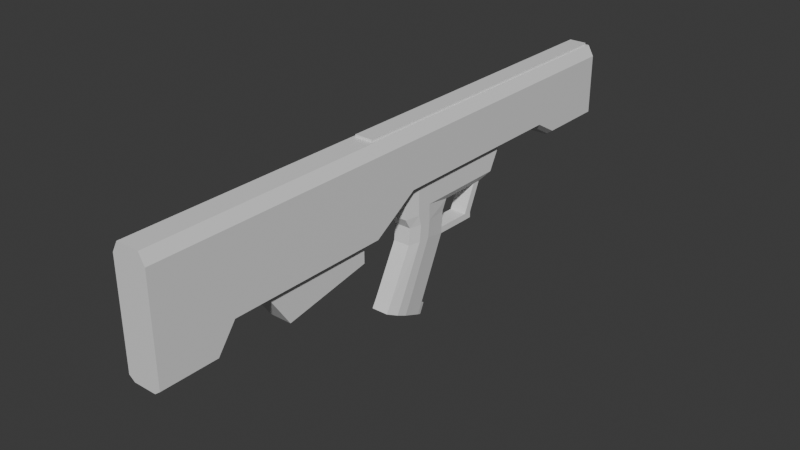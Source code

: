 # Source: ProtoBullpup.blend  (saved by Blender 4.4.32; exported with 4.5.12 LTS)
import bpy
from mathutils import Matrix  # noqa: F401  (used for matrix-valued properties, if any)

bpy.ops.wm.read_factory_settings(use_empty=True)
scene = bpy.context.scene
scene.name = 'Scene'

# ---- collections
col_collection = bpy.data.collections.new('Collection'); scene.collection.children.link(col_collection)

# ---- materials (node trees are filled in below, after node groups)
mat_material = bpy.data.materials.new('Material')
mat_material.alpha_threshold = 0.0
mat_material.roughness = 0.5
mat_material.line_color = (0.0, 0.0, 0.0, 1.0)

# ---- material node trees
mat_material.use_nodes = True; mat_material.node_tree.nodes.clear()
_N = mat_material.node_tree.nodes; _L = mat_material.node_tree.links
n0 = _N.new('ShaderNodeOutputMaterial'); n0.name = 'Material Output'; n0.location = (300, 300)
n1 = _N.new('ShaderNodeBsdfPrincipled'); n1.name = 'Principled BSDF'; n1.location = (10, 300)
n1.inputs[3].default_value = 1.45
_L.new(n1.outputs[0], n0.inputs[0])
n0.is_active_output = True

# ---- world
world_world = bpy.data.worlds.new('World'); scene.world = world_world
world_world.use_nodes = True; world_world.node_tree.nodes.clear()
_N = world_world.node_tree.nodes; _L = world_world.node_tree.links
n0 = _N.new('ShaderNodeOutputWorld'); n0.name = 'World Output'; n0.location = (300, 300)
n1 = _N.new('ShaderNodeBackground'); n1.name = 'Background'; n1.location = (10, 300)
n1.inputs[0].default_value = (0.05088, 0.05088, 0.05088, 1.0)
_L.new(n1.outputs[0], n0.inputs[0])
n0.is_active_output = True
world_world.color = (0.05088, 0.05088, 0.05088)
world_world.sun_shadow_jitter_overblur = 0.0

# ---- meshes
me_cube = bpy.data.meshes.new('Cube')
me_cube.from_pydata([(0.1993, 3.097, 0.4173), (0.1993, 3.097, -0.2782), (0.1993, -3.529, 0.4173), (0.1993, -3.529, -0.7526), (0.0, -0.7869, 0.5397), (0.0, -0.7869, -0.5087), (0.1993, -0.7869, -0.4573), (0.1993, -0.7869, 0.4173), (0.0, 3.072, -0.3297), (0.0, -3.529, 0.5397), (0.0, -3.529, -0.804), (0.0, 3.068, 0.5397), (0.0, -0.2423, -0.1674), (0.1993, -0.2423, -0.116), (0.1993, -0.2423, 0.4173), (0.1993, 2.017, -0.116), (0.0, 2.017, -0.1674), (0.1993, 2.017, 0.4173), (0.1993, 2.301, -0.2782), (0.0, 2.326, -0.3297), (0.1993, 2.301, 0.4173), (0.1993, -2.204, -0.4573), (0.1993, -2.204, 0.4173), (0.0, -2.204, -0.5087), (0.0, -2.204, 0.5397), (0.1993, -2.67, 0.4173), (0.0, -2.67, -0.5087), (0.0, -2.67, 0.5397), (0.1993, -2.67, -0.4573), (0.1993, -2.885, 0.4173), (0.0, -2.885, -0.804), (0.0, -2.885, 0.5397), (0.1993, -2.885, -0.7526), (0.1993, -0.9181, -0.4573), (0.1993, -0.9181, 0.4173), (0.0, -0.9181, -0.5087), (0.0, -0.9181, 0.5397), (0.0, -0.9181, -0.6866), (0.0, -1.955, -0.8765), (0.1018, -0.7574, 0.5397), (0.1313, -3.529, -0.804), (0.1313, -0.7869, -0.5087), (0.1018, 3.068, 0.5397), (0.1062, 3.072, -0.3297), (0.1313, -3.529, 0.5397), (0.1018, -0.2423, 0.5397), (0.1313, -0.2423, -0.1674), (0.1313, 2.017, -0.1674), (0.1018, 2.017, 0.5397), (0.1018, 2.301, 0.5397), (0.1062, 2.326, -0.3297), (0.1313, -2.204, 0.5397), (0.1313, -2.204, -0.5087), (0.1313, -2.67, 0.5397), (0.1313, -2.67, -0.5087), (0.1313, -2.885, 0.5397), (0.1313, -2.885, -0.804), (0.1313, -0.9181, -0.5087), (0.1313, -0.9181, 0.5397), (0.1313, -1.955, -0.8765), (0.1313, -0.9181, -0.6866), (0.0, -0.7574, 0.5397), (0.1313, -0.7869, 0.5397), (0.0, 3.097, 0.5397), (0.1313, 3.097, 0.5397), (0.1313, 2.301, 0.5397), (0.1313, 2.017, 0.5397), (0.1313, -0.2423, 0.5397), (0.0, -0.2423, 0.567), (0.0, -0.7574, 0.567), (0.0, 2.017, 0.567), (0.0, 2.301, 0.567), (0.0, 3.068, 0.567), (0.1018, -0.2423, 0.567), (0.1018, 2.017, 0.567), (0.1018, 2.301, 0.567), (0.1018, -0.7574, 0.567), (0.1018, 3.068, 0.567), (0.1313, 3.097, -0.3297), (0.0, 3.097, -0.3297), (0.1313, 2.301, -0.3297), (0.0, 2.301, -0.3297), (0.0, 3.072, -0.3537), (0.0, 2.326, -0.3537), (0.1062, 3.072, -0.3537), (0.1062, 2.326, -0.3537)], [], [(46, 13, 6, 41), (49, 42, 77, 75), (15, 17, 14, 13), (56, 32, 3, 40), (32, 29, 2, 3), (78, 64, 0, 1), (39, 45, 73, 76), (13, 14, 7, 6), (40, 44, 9, 10), (55, 31, 9, 44), (47, 15, 13, 46), (80, 18, 15, 47), (42, 11, 72, 77), (18, 20, 17, 15), (1, 0, 20, 18), (45, 48, 74, 73), (78, 1, 18, 80), (58, 36, 24, 51), (33, 34, 22, 21), (52, 23, 38, 59), (51, 24, 27, 53), (21, 22, 25, 28), (52, 21, 28, 54), (53, 27, 31, 55), (28, 25, 29, 32), (54, 28, 32, 56), (41, 6, 33, 57), (6, 7, 34, 33), (62, 4, 36, 58), (52, 59, 60, 57), (35, 57, 60, 37), (37, 60, 59, 38), (7, 62, 58, 34), (5, 41, 57, 35), (26, 54, 56, 30), (25, 53, 55, 29), (23, 52, 54, 26), (22, 51, 53, 25), (33, 21, 52, 57), (34, 58, 51, 22), (43, 50, 85, 84), (0, 64, 65, 20), (20, 65, 66, 17), (81, 80, 47, 16), (16, 47, 46, 12), (29, 55, 44, 2), (3, 2, 44, 40), (17, 66, 67, 14), (79, 63, 64, 78), (30, 56, 40, 10), (14, 67, 62, 7), (12, 46, 41, 5), (39, 61, 4, 62), (11, 42, 64, 63), (42, 49, 65, 64), (49, 48, 66, 65), (48, 45, 67, 66), (45, 39, 62, 67), (73, 68, 69, 76), (74, 70, 68, 73), (75, 71, 70, 74), (77, 72, 71, 75), (48, 49, 75, 74), (61, 39, 76, 69), (43, 8, 79, 78), (19, 50, 80, 81), (50, 43, 78, 80), (82, 84, 85, 83), (8, 43, 84, 82), (50, 19, 83, 85)])
_uv = me_cube.uv_layers.new(name='UVMap')
_uv.uv.foreach_set('vector', [0.3125, 0.626, 0.375, 0.626, 0.375, 0.6465, 0.3125, 0.6465, 0.7015, 0.5301, 0.7015, 0.5011, 0.7015, 0.5011, 0.7015, 0.5301, 0.375, 0.5408, 0.625, 0.5408, 0.625, 0.626, 0.375, 0.626, 0.3125, 0.7257, 0.375, 0.7257, 0.375, 0.75, 0.3125, 0.75, 0.375, 0.7257, 0.625, 0.7257, 0.625, 0.75, 0.375, 0.75, 0.375, 0.4375, 0.625, 0.4375, 0.625, 0.5, 0.375, 0.5, 0.7015, 0.6454, 0.7015, 0.626, 0.7015, 0.626, 0.7015, 0.6454, 0.375, 0.626, 0.625, 0.626, 0.625, 0.6465, 0.375, 0.6465, 0.375, 0.8125, 0.625, 0.8125, 0.625, 0.875, 0.375, 0.875, 0.6875, 0.7257, 0.75, 0.7257, 0.75, 0.75, 0.6875, 0.75, 0.3125, 0.5408, 0.375, 0.5408, 0.375, 0.626, 0.3125, 0.626, 0.3125, 0.5301, 0.375, 0.5301, 0.375, 0.5408, 0.3125, 0.5408, 0.7015, 0.5011, 0.75, 0.5011, 0.75, 0.5011, 0.7015, 0.5011, 0.375, 0.5301, 0.625, 0.5301, 0.625, 0.5408, 0.375, 0.5408, 0.375, 0.5, 0.625, 0.5, 0.625, 0.5301, 0.375, 0.5301, 0.7015, 0.626, 0.7015, 0.5408, 0.7015, 0.5408, 0.7015, 0.626, 0.3125, 0.5, 0.375, 0.5, 0.375, 0.5301, 0.3125, 0.5301, 0.6875, 0.6515, 0.75, 0.6515, 0.75, 0.7, 0.6875, 0.7, 0.375, 0.6515, 0.625, 0.6515, 0.625, 0.7, 0.375, 0.7, 0.3125, 0.7, 0.25, 0.7, 0.25, 0.7, 0.3125, 0.7, 0.6875, 0.7, 0.75, 0.7, 0.75, 0.7205, 0.6875, 0.7205, 0.375, 0.7, 0.625, 0.7, 0.625, 0.7205, 0.375, 0.7205, 0.3125, 0.7, 0.375, 0.7, 0.375, 0.7205, 0.3125, 0.7205, 0.6875, 0.7205, 0.75, 0.7205, 0.75, 0.7257, 0.6875, 0.7257, 0.375, 0.7205, 0.625, 0.7205, 0.625, 0.7257, 0.375, 0.7257, 0.3125, 0.7205, 0.375, 0.7205, 0.375, 0.7257, 0.3125, 0.7257, 0.3125, 0.6465, 0.375, 0.6465, 0.375, 0.6515, 0.3125, 0.6515, 0.375, 0.6465, 0.625, 0.6465, 0.625, 0.6515, 0.375, 0.6515, 0.6875, 0.6465, 0.75, 0.6465, 0.75, 0.6515, 0.6875, 0.6515, 0.3125, 0.7, 0.3125, 0.7, 0.3125, 0.6515, 0.3125, 0.6515, 0.25, 0.6515, 0.3125, 0.6515, 0.3125, 0.6515, 0.25, 0.6515, 0.25, 0.6515, 0.3125, 0.6515, 0.3125, 0.7, 0.25, 0.7, 0.625, 0.6465, 0.6875, 0.6465, 0.6875, 0.6515, 0.625, 0.6515, 0.25, 0.6465, 0.3125, 0.6465, 0.3125, 0.6515, 0.25, 0.6515, 0.25, 0.7205, 0.3125, 0.7205, 0.3125, 0.7257, 0.25, 0.7257, 0.625, 0.7205, 0.6875, 0.7205, 0.6875, 0.7257, 0.625, 0.7257, 0.25, 0.7, 0.3125, 0.7, 0.3125, 0.7205, 0.25, 0.7205, 0.625, 0.7, 0.6875, 0.7, 0.6875, 0.7205, 0.625, 0.7205, 0.375, 0.6515, 0.375, 0.7, 0.3125, 0.7, 0.3125, 0.6515, 0.625, 0.6515, 0.6875, 0.6515, 0.6875, 0.7, 0.625, 0.7, 0.3006, 0.5009, 0.3006, 0.5291, 0.3006, 0.5291, 0.3006, 0.5009, 0.625, 0.5, 0.6875, 0.5, 0.6875, 0.5301, 0.625, 0.5301, 0.625, 0.5301, 0.6875, 0.5301, 0.6875, 0.5408, 0.625, 0.5408, 0.25, 0.5301, 0.3125, 0.5301, 0.3125, 0.5408, 0.25, 0.5408, 0.25, 0.5408, 0.3125, 0.5408, 0.3125, 0.626, 0.25, 0.626, 0.625, 0.7257, 0.6875, 0.7257, 0.6875, 0.75, 0.625, 0.75, 0.375, 0.75, 0.625, 0.75, 0.625, 0.8125, 0.375, 0.8125, 0.625, 0.5408, 0.6875, 0.5408, 0.6875, 0.626, 0.625, 0.626, 0.375, 0.375, 0.625, 0.375, 0.625, 0.4375, 0.375, 0.4375, 0.25, 0.7257, 0.3125, 0.7257, 0.3125, 0.75, 0.25, 0.75, 0.625, 0.626, 0.6875, 0.626, 0.6875, 0.6465, 0.625, 0.6465, 0.25, 0.626, 0.3125, 0.626, 0.3125, 0.6465, 0.25, 0.6465, 0.7015, 0.6454, 0.75, 0.6454, 0.75, 0.6465, 0.6875, 0.6465, 0.75, 0.5011, 0.7015, 0.5011, 0.6875, 0.5, 0.75, 0.5, 0.7015, 0.5011, 0.7015, 0.5301, 0.6875, 0.5301, 0.6875, 0.5, 0.7015, 0.5301, 0.7015, 0.5408, 0.6875, 0.5408, 0.6875, 0.5301, 0.7015, 0.5408, 0.7015, 0.626, 0.6875, 0.626, 0.6875, 0.5408, 0.7015, 0.626, 0.7015, 0.6454, 0.6875, 0.6465, 0.6875, 0.626, 0.7015, 0.626, 0.75, 0.626, 0.75, 0.6454, 0.7015, 0.6454, 0.7015, 0.5408, 0.75, 0.5408, 0.75, 0.626, 0.7015, 0.626, 0.7015, 0.5301, 0.75, 0.5301, 0.75, 0.5408, 0.7015, 0.5408, 0.7015, 0.5011, 0.75, 0.5011, 0.75, 0.5301, 0.7015, 0.5301, 0.7015, 0.5408, 0.7015, 0.5301, 0.7015, 0.5301, 0.7015, 0.5408, 0.75, 0.6454, 0.7015, 0.6454, 0.7015, 0.6454, 0.75, 0.6454, 0.3006, 0.5009, 0.25, 0.5009, 0.25, 0.5, 0.3125, 0.5, 0.25, 0.5291, 0.3006, 0.5291, 0.3125, 0.5301, 0.25, 0.5301, 0.3006, 0.5291, 0.3006, 0.5009, 0.3125, 0.5, 0.3125, 0.5301, 0.25, 0.5009, 0.3006, 0.5009, 0.3006, 0.5291, 0.25, 0.5291, 0.25, 0.5009, 0.3006, 0.5009, 0.3006, 0.5009, 0.25, 0.5009, 0.3006, 0.5291, 0.25, 0.5291, 0.25, 0.5291, 0.3006, 0.5291])
me_cube.materials.append(mat_material)
me_cube.use_mirror_vertex_groups = False
me_cube.update()
me_cube_001 = bpy.data.meshes.new('Cube.001')
me_cube_001.from_pydata([(0.0, 0.4324, -0.4884), (0.0, 0.4324, -0.116), (0.1365, 0.4324, -0.116), (0.09759, 0.4324, -0.4884), (0.09759, -0.2423, -0.4884), (0.09759, -0.2423, -0.116), (0.09759, 1.01, -0.4884), (0.1365, 1.325, -0.116), (0.0, 1.01, -0.4884), (0.0, 1.325, -0.116), (0.0, -0.2423, -0.4884), (0.0, -0.2423, -0.116), (0.0, -0.1737, -0.6069), (0.09759, -0.1737, -0.6069), (0.09759, 0.3723, -0.6069), (0.0, 0.3723, -0.6069), (0.0, -0.1926, -0.7988), (0.09759, -0.1926, -0.7988), (0.09759, 0.3533, -0.87), (0.0, 0.3533, -0.87), (0.0, -0.5471, -1.462), (0.09759, -0.5471, -1.462), (0.09759, -0.02906, -1.706), (0.0, -0.02906, -1.706), (0.0, 1.179, -0.116), (0.1365, 1.179, -0.116), (0.09759, 0.916, -0.4884), (0.0, 0.916, -0.4884), (0.09759, -0.1874, -0.744), (0.09759, 0.3586, -0.7968), (0.0, 0.3586, -0.7968), (0.0, -0.1874, -0.744), (0.09759, 0.7736, -0.8049), (0.09759, 0.8678, -0.8049), (0.0, 0.8678, -0.8049), (0.09759, 0.7736, -0.8774), (0.0, 0.7736, -0.8774), (0.09759, 0.8678, -0.8774), (0.0, 0.7736, -0.8049), (0.0, 0.8678, -0.8774), (0.1365, 0.09506, -0.116), (0.1365, 0.09506, -0.4884), (0.0, 0.09506, -0.116), (0.1365, 0.0993, -0.6069), (0.1365, 0.08031, -0.7988), (0.1365, -0.2881, -1.584), (0.0, -0.2881, -1.584), (0.1365, 0.0856, -0.744), (0.1365, 0.4324, -0.417), (0.1365, 1.168, -0.417), (0.09759, -0.2423, -0.417), (0.0, -0.2423, -0.417), (0.0, 1.168, -0.417), (0.1365, 1.048, -0.417), (0.1365, 0.09506, -0.417), (0.1344, -0.07361, -0.116), (0.0, -0.07361, -0.116), (0.0, -0.4176, -1.523), (0.1344, -0.07361, -0.4884), (0.1344, -0.03718, -0.6069), (0.1344, -0.05617, -0.7988), (0.1344, -0.4176, -1.523), (0.1344, -0.05088, -0.744), (0.1344, -0.07361, -0.417), (0.09759, -0.4955, -1.376), (0.09759, 0.02667, -1.584), (0.0, 0.02667, -1.584), (0.0, -0.4955, -1.376), (0.1365, -0.2344, -1.48), (0.1344, -0.3649, -1.428), (0.08458, 0.02404, -1.73), (0.0, 0.02404, -1.73), (0.08458, 0.07977, -1.609), (0.0, 0.07977, -1.609)], [], [(6, 26, 32, 33), (52, 9, 7, 49), (63, 55, 5, 50), (53, 25, 2, 48), (0, 3, 14, 15), (27, 26, 3, 0), (55, 56, 11, 5), (4, 10, 12, 13), (50, 5, 11, 51), (25, 24, 1, 2), (58, 4, 13, 59), (69, 64, 21, 61), (62, 28, 17, 60), (28, 31, 16, 17), (57, 61, 21, 20), (65, 22, 70, 72), (64, 67, 20, 21), (7, 9, 24, 25), (30, 29, 32, 38), (49, 7, 25, 53), (13, 12, 31, 28), (59, 13, 28, 62), (15, 14, 29, 30), (36, 39, 37, 35), (34, 33, 37, 39), (26, 27, 38, 32), (8, 6, 33, 34), (29, 18, 35, 32), (18, 19, 36, 35), (33, 32, 35, 37), (14, 43, 47, 29), (23, 22, 45, 46), (29, 47, 44, 18), (65, 68, 45, 22), (3, 41, 43, 14), (2, 1, 42, 40), (48, 2, 40, 54), (3, 48, 54, 41), (6, 49, 53, 26), (4, 50, 51, 10), (26, 53, 48, 3), (58, 63, 50, 4), (8, 52, 49, 6), (41, 54, 63, 58), (43, 59, 62, 47), (46, 45, 61, 57), (47, 62, 60, 44), (68, 69, 61, 45), (41, 58, 59, 43), (40, 42, 56, 55), (54, 40, 55, 63), (44, 60, 69, 68), (18, 44, 68, 65), (17, 16, 67, 64), (19, 18, 65, 66), (60, 17, 64, 69), (73, 72, 70, 71), (22, 23, 71, 70), (66, 65, 72, 73)])
_uv = me_cube_001.uv_layers.new(name='UVMap')
_uv.uv.foreach_set('vector', [0.375, 0.5, 0.375, 0.5225, 0.375, 0.5225, 0.375, 0.5, 0.5, 0.375, 0.625, 0.375, 0.625, 0.5, 0.5, 0.5, 0.5, 0.722, 0.625, 0.722, 0.625, 0.75, 0.5, 0.75, 0.5, 0.5225, 0.625, 0.5225, 0.625, 0.6381, 0.5, 0.6381, 0.25, 0.6381, 0.375, 0.6381, 0.375, 0.6381, 0.25, 0.6381, 0.25, 0.5225, 0.375, 0.5225, 0.375, 0.6381, 0.25, 0.6381, 0.625, 0.722, 0.75, 0.722, 0.75, 0.75, 0.625, 0.75, 0.375, 0.75, 0.375, 0.875, 0.375, 0.875, 0.375, 0.75, 0.5, 0.75, 0.625, 0.75, 0.625, 0.875, 0.5, 0.875, 0.625, 0.5225, 0.75, 0.5225, 0.75, 0.6381, 0.625, 0.6381, 0.375, 0.722, 0.375, 0.75, 0.375, 0.75, 0.375, 0.722, 0.375, 0.722, 0.375, 0.75, 0.375, 0.75, 0.375, 0.722, 0.375, 0.722, 0.375, 0.75, 0.375, 0.75, 0.375, 0.722, 0.375, 0.75, 0.375, 0.875, 0.375, 0.875, 0.375, 0.75, 0.25, 0.722, 0.375, 0.722, 0.375, 0.75, 0.25, 0.75, 0.375, 0.6381, 0.375, 0.6381, 0.375, 0.6381, 0.375, 0.6381, 0.375, 0.75, 0.375, 0.875, 0.375, 0.875, 0.375, 0.75, 0.625, 0.5, 0.75, 0.5, 0.75, 0.5225, 0.625, 0.5225, 0.25, 0.6381, 0.375, 0.6381, 0.375, 0.6381, 0.25, 0.6381, 0.5, 0.5, 0.625, 0.5, 0.625, 0.5225, 0.5, 0.5225, 0.375, 0.75, 0.375, 0.875, 0.375, 0.875, 0.375, 0.75, 0.375, 0.722, 0.375, 0.75, 0.375, 0.75, 0.375, 0.722, 0.25, 0.6381, 0.375, 0.6381, 0.375, 0.6381, 0.25, 0.6381, 0.25, 0.6381, 0.375, 0.375, 0.375, 0.5, 0.375, 0.6381, 0.375, 0.375, 0.375, 0.5, 0.375, 0.5, 0.375, 0.375, 0.375, 0.5225, 0.25, 0.5225, 0.25, 0.5225, 0.375, 0.5225, 0.375, 0.375, 0.375, 0.5, 0.375, 0.5, 0.375, 0.375, 0.375, 0.6381, 0.375, 0.6381, 0.375, 0.6381, 0.375, 0.6381, 0.375, 0.6381, 0.25, 0.6381, 0.25, 0.6381, 0.375, 0.6381, 0.375, 0.5, 0.375, 0.6381, 0.375, 0.6381, 0.375, 0.5, 0.375, 0.6381, 0.375, 0.694, 0.375, 0.694, 0.375, 0.6381, 0.25, 0.6381, 0.375, 0.6381, 0.375, 0.694, 0.25, 0.694, 0.375, 0.6381, 0.375, 0.694, 0.375, 0.694, 0.375, 0.6381, 0.375, 0.6381, 0.375, 0.694, 0.375, 0.694, 0.375, 0.6381, 0.375, 0.6381, 0.375, 0.694, 0.375, 0.694, 0.375, 0.6381, 0.625, 0.6381, 0.75, 0.6381, 0.75, 0.694, 0.625, 0.694, 0.5, 0.6381, 0.625, 0.6381, 0.625, 0.694, 0.5, 0.694, 0.375, 0.6381, 0.5, 0.6381, 0.5, 0.694, 0.375, 0.694, 0.375, 0.5, 0.5, 0.5, 0.5, 0.5225, 0.375, 0.5225, 0.375, 0.75, 0.5, 0.75, 0.5, 0.875, 0.375, 0.875, 0.375, 0.5225, 0.5, 0.5225, 0.5, 0.6381, 0.375, 0.6381, 0.375, 0.722, 0.5, 0.722, 0.5, 0.75, 0.375, 0.75, 0.375, 0.375, 0.5, 0.375, 0.5, 0.5, 0.375, 0.5, 0.375, 0.694, 0.5, 0.694, 0.5, 0.722, 0.375, 0.722, 0.375, 0.694, 0.375, 0.722, 0.375, 0.722, 0.375, 0.694, 0.25, 0.694, 0.375, 0.694, 0.375, 0.722, 0.25, 0.722, 0.375, 0.694, 0.375, 0.722, 0.375, 0.722, 0.375, 0.694, 0.375, 0.694, 0.375, 0.722, 0.375, 0.722, 0.375, 0.694, 0.375, 0.694, 0.375, 0.722, 0.375, 0.722, 0.375, 0.694, 0.625, 0.694, 0.75, 0.694, 0.75, 0.722, 0.625, 0.722, 0.5, 0.694, 0.625, 0.694, 0.625, 0.722, 0.5, 0.722, 0.375, 0.694, 0.375, 0.722, 0.375, 0.722, 0.375, 0.694, 0.375, 0.6381, 0.375, 0.694, 0.375, 0.694, 0.375, 0.6381, 0.375, 0.75, 0.375, 0.875, 0.375, 0.875, 0.375, 0.75, 0.25, 0.6381, 0.375, 0.6381, 0.375, 0.6381, 0.25, 0.6381, 0.375, 0.722, 0.375, 0.75, 0.375, 0.75, 0.375, 0.722, 0.25, 0.6381, 0.375, 0.6381, 0.375, 0.6381, 0.25, 0.6381, 0.375, 0.6381, 0.25, 0.6381, 0.25, 0.6381, 0.375, 0.6381, 0.25, 0.6381, 0.375, 0.6381, 0.375, 0.6381, 0.25, 0.6381])
me_cube_001.update()

# ---- objects
ob_cube = bpy.data.objects.new('Cube', me_cube)
ob_empty = bpy.data.objects.new('Empty', None)
ob_cube_001 = bpy.data.objects.new('Cube.001', me_cube_001)

# ---- transforms, parenting, visibility, modifiers, constraints
ob_cube.location = (0.0, 0.0, 0.0)
ob_cube.lock_rotations_4d = False
ob_cube.empty_display_type = 'ARROWS'
ob_cube.lineart.crease_threshold = 0.0
_m = ob_cube.modifiers.new('Mirror', 'MIRROR')
_m.use_clip = True
ob_empty.location = (-1.511e-17, 0.06805, -0.5171)
ob_empty.rotation_euler = (1.571, -0.0, 1.571)
ob_empty.scale = (1.5, 1.5, 1.5)
ob_empty.empty_display_type = 'IMAGE'
ob_empty.empty_display_size = 5.0
ob_empty.empty_image_depth = 'BACK'
ob_empty.show_empty_image_perspective = False
ob_empty.use_empty_image_alpha = True
ob_empty.empty_image_side = 'FRONT'
ob_empty.color = (1.0, 1.0, 1.0, 0.2992)
ob_cube_001.location = (0.0, 0.0, 0.0)
_m = ob_cube_001.modifiers.new('Mirror', 'MIRROR')
_m.use_clip = True

# ---- collection membership
col_collection.objects.link(ob_cube)
col_collection.objects.link(ob_empty)
col_collection.objects.link(ob_cube_001)

# ---- scene / render settings (as saved in the file)
scene.frame_start = 1; scene.frame_end = 250; scene.frame_set(1)
scene.render.engine = 'BLENDER_EEVEE_NEXT'
bpy.context.view_layer.update()

# ---- added for rendering (the .blend has no active camera and no usable light): camera, sun
cam_auto = bpy.data.cameras.new('AutoCamera')
cam_auto.lens = 50.0
cam_auto.sensor_width = 36.0
cam_auto.clip_end = 1000.0
ob_auto_camera = bpy.data.objects.new('AutoCamera', cam_auto)
scene.collection.objects.link(ob_auto_camera)
ob_auto_camera.location = (6.49987, -8.01588, 4.61818)
ob_auto_camera.rotation_euler = (1.09748, -7.21219e-08, 0.694738)
scene.camera = ob_auto_camera
light_auto_sun = bpy.data.lights.new('AutoSun', 'SUN')
light_auto_sun.energy = 3.0
light_auto_sun.angle = 0.0523599
ob_auto_sun = bpy.data.objects.new('AutoSun', light_auto_sun)
scene.collection.objects.link(ob_auto_sun)
ob_auto_sun.rotation_euler = (0.872665, 0.174533, 0.523599)
bpy.context.view_layer.update()
